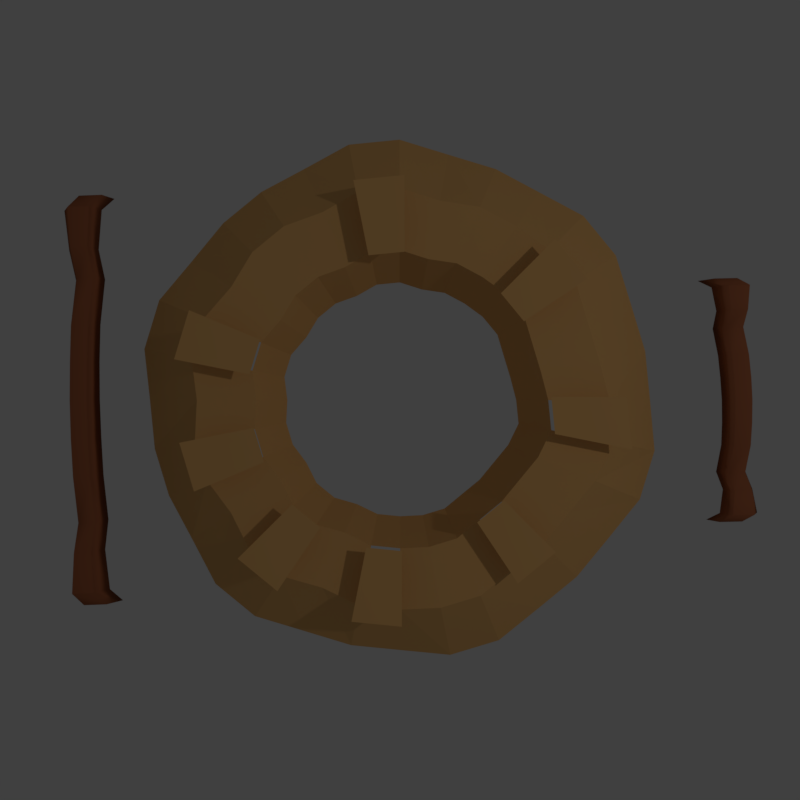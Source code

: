 # Source: Cookies.blend  (saved by Blender 2.78.0; exported with 4.5.12 LTS)
import bpy
from mathutils import Matrix  # noqa: F401  (used for matrix-valued properties, if any)

bpy.ops.wm.read_factory_settings(use_empty=True)
scene = bpy.context.scene
scene.name = 'Scene'

# ---- collections
col_collection_1 = bpy.data.collections.new('Collection 1'); scene.collection.children.link(col_collection_1)

# ---- materials (node trees are filled in below, after node groups)
mat_material_001 = bpy.data.materials.new('Material.001')
mat_material_001.alpha_threshold = 0.0
mat_material_001.use_transparent_shadow = False
mat_material_001.diffuse_color = (0.2968, 0.1665, 0.01464, 1.0)
mat_material_001.roughness = 0.5
mat_material_001.specular_intensity = 0.1111
mat_material_002 = bpy.data.materials.new('Material.002')
mat_material_002.alpha_threshold = 0.0
mat_material_002.use_transparent_shadow = False
mat_material_002.diffuse_color = (0.8, 0.4503, 0.1623, 1.0)
mat_material_002.roughness = 0.5
mat_material_003 = bpy.data.materials.new('Material.003')
mat_material_003.alpha_threshold = 0.0
mat_material_003.use_transparent_shadow = False
mat_material_003.diffuse_color = (0.3709, 0.1224, 0.05473, 1.0)
mat_material_003.roughness = 0.5

# ---- material node trees

# ---- world
world_world = bpy.data.worlds.new('World'); scene.world = world_world
world_world.color = (0.05088, 0.05088, 0.05088)
world_world.use_sun_shadow = False
world_world.sun_shadow_jitter_overblur = 0.0
world_world.cycles.sampling_method = 'MANUAL'

# ---- cameras
cam_camera = bpy.data.cameras.new('Camera')
cam_camera.clip_end = 100.0
cam_camera.lens = 35.0
cam_camera.sensor_width = 32.0
cam_camera.sensor_height = 18.0
cam_camera.ortho_scale = 7.314
cam_camera.dof.focus_distance = 0.0
cam_camera.dof.aperture_fstop = 128.0

# ---- lights
light_lamp = bpy.data.lights.new('Lamp', 'POINT')
light_lamp.transmission_factor = 0.0
light_lamp.cutoff_distance = 30.0
light_lamp.energy = 100.0
light_lamp.shadow_buffer_clip_start = 1.001
light_lamp.shadow_soft_size = 0.1
light_lamp.shadow_maximum_resolution = 0.006
light_lamp.use_absolute_resolution = True

# ---- meshes
me_cylinder_009 = bpy.data.meshes.new('Cylinder.009')
me_cylinder_009.from_pydata([(-1.27, 0.8744, 0.9067), (-1.232, -0.8708, 0.9067), (-1.404, -0.8744, 0.9067), (-1.442, 0.8708, 0.9067), (-1.284, 0.6912, 0.9067), (-1.254, -0.6882, 0.9067), (-1.39, -0.6912, 0.9067), (-1.42, 0.6882, 0.9067), (-1.263, 0.9623, 0.2269), (-1.222, -0.9582, 0.2269), (-1.411, -0.9623, 0.2269), (-1.452, 0.9582, 0.2269), (-1.397, -0.5634, 0.622), (-1.397, -0.3463, 0.9067), (-1.401, -0.1739, 0.9947), (-1.405, -0.001455, 1.03), (-1.409, 0.171, 0.9947), (-1.412, 0.3434, 0.9067), (-1.413, 0.5593, 0.622), (-1.261, -0.5593, 0.622), (-1.262, -0.3434, 0.9067), (-1.265, -0.171, 0.9947), (-1.269, 0.001455, 1.03), (-1.273, 0.1739, 0.9947), (-1.276, 0.3463, 0.9067), (-1.277, 0.5634, 0.622), (-1.295, 0.9623, 0.5917), (-1.299, 0.8744, 1.271), (-1.375, -0.8744, 1.271), (-1.278, -0.8708, 1.271), (-1.396, 0.8708, 1.271), (-1.367, -0.6912, 1.271), (-1.29, -0.6882, 1.271), (-1.307, 0.6912, 1.271), (-1.383, 0.6882, 1.271), (-1.272, -0.9582, 0.5917), (-1.378, -0.9623, 0.5917), (-1.402, 0.9582, 0.5917), (-1.379, 0.5593, 0.9868), (-1.303, 0.5634, 0.9868), (-1.371, -0.5634, 0.9868), (-1.371, -0.3463, 1.271), (-1.373, -0.1739, 1.359), (-1.375, -0.001455, 1.395), (-1.377, 0.171, 1.359), (-1.379, 0.3434, 1.271), (-1.294, -0.5593, 0.9868), (-1.295, -0.3434, 1.271), (-1.297, -0.171, 1.359), (-1.299, 0.001455, 1.395), (-1.301, 0.1739, 1.359), (-1.303, 0.3463, 1.271)], [], [(9, 10, 2, 1), (11, 8, 0, 3), (2, 6, 5, 1), (0, 4, 7, 3), (18, 7, 4, 25), (6, 12, 19, 5), (12, 13, 20, 19), (13, 14, 21, 20), (14, 15, 22, 21), (15, 16, 23, 22), (16, 17, 24, 23), (17, 18, 25, 24), (35, 29, 28, 36), (37, 30, 27, 26), (28, 29, 32, 31), (27, 30, 34, 33), (38, 39, 33, 34), (31, 32, 46, 40), (40, 46, 47, 41), (41, 47, 48, 42), (42, 48, 49, 43), (43, 49, 50, 44), (44, 50, 51, 45), (45, 51, 39, 38), (12, 6, 31, 40), (9, 1, 29, 35), (19, 20, 47, 46), (13, 12, 40, 41), (2, 10, 36, 28), (20, 21, 48, 47), (14, 13, 41, 42), (11, 3, 30, 37), (21, 22, 49, 48), (15, 14, 42, 43), (8, 11, 37, 26), (22, 23, 50, 49), (1, 5, 32, 29), (16, 15, 43, 44), (10, 9, 35, 36), (23, 24, 51, 50), (6, 2, 28, 31), (17, 16, 44, 45), (7, 18, 38, 34), (24, 25, 39, 51), (3, 7, 34, 30), (18, 17, 45, 38), (0, 8, 26, 27), (25, 4, 33, 39), (4, 0, 27, 33), (5, 19, 46, 32)])
me_cylinder_009.polygons.foreach_set('use_smooth', [True] * 50)
me_cylinder_009.polygons.foreach_set('material_index', [2, 2, 2, 2, 2, 2, 2, 2, 2, 2, 2, 2, 2, 2, 2, 2, 2, 2, 2, 2, 2, 2, 2, 2, 2, 2, 2, 2, 2, 2, 2, 2, 2, 2, 2, 2, 2, 2, 2, 2, 2, 2, 2, 2, 2, 2, 2, 2, 2, 2])
me_cylinder_009.materials.append(mat_material_001)
me_cylinder_009.materials.append(mat_material_002)
me_cylinder_009.materials.append(mat_material_003)
me_cylinder_009.use_remesh_preserve_volume = False
me_cylinder_009.use_remesh_preserve_attributes = False
me_cylinder_009.use_mirror_vertex_groups = False
me_cylinder_009.update()
me_cylinder_008 = bpy.data.meshes.new('Cylinder.008')
me_cylinder_008.from_pydata([(-1.27, 0.8744, 0.9067), (-1.232, -0.8708, 0.9067), (-1.404, -0.8744, 0.9067), (-1.442, 0.8708, 0.9067), (-1.284, 0.6912, 0.9067), (-1.254, -0.6882, 0.9067), (-1.39, -0.6912, 0.9067), (-1.42, 0.6882, 0.9067), (-1.263, 0.9623, 0.2269), (-1.222, -0.9582, 0.2269), (-1.411, -0.9623, 0.2269), (-1.452, 0.9582, 0.2269), (-1.397, -0.5634, 0.622), (-1.397, -0.3463, 0.9067), (-1.401, -0.1739, 0.9947), (-1.405, -0.001455, 1.03), (-1.409, 0.171, 0.9947), (-1.412, 0.3434, 0.9067), (-1.413, 0.5593, 0.622), (-1.261, -0.5593, 0.622), (-1.262, -0.3434, 0.9067), (-1.265, -0.171, 0.9947), (-1.269, 0.001455, 1.03), (-1.273, 0.1739, 0.9947), (-1.276, 0.3463, 0.9067), (-1.277, 0.5634, 0.622), (-1.295, 0.9623, 0.5917), (-1.299, 0.8744, 1.271), (-1.375, -0.8744, 1.271), (-1.278, -0.8708, 1.271), (-1.396, 0.8708, 1.271), (-1.367, -0.6912, 1.271), (-1.29, -0.6882, 1.271), (-1.307, 0.6912, 1.271), (-1.383, 0.6882, 1.271), (-1.272, -0.9582, 0.5917), (-1.378, -0.9623, 0.5917), (-1.402, 0.9582, 0.5917), (-1.379, 0.5593, 0.9868), (-1.303, 0.5634, 0.9868), (-1.371, -0.5634, 0.9868), (-1.371, -0.3463, 1.271), (-1.373, -0.1739, 1.359), (-1.375, -0.001455, 1.395), (-1.377, 0.171, 1.359), (-1.379, 0.3434, 1.271), (-1.294, -0.5593, 0.9868), (-1.295, -0.3434, 1.271), (-1.297, -0.171, 1.359), (-1.299, 0.001455, 1.395), (-1.301, 0.1739, 1.359), (-1.303, 0.3463, 1.271)], [], [(9, 10, 2, 1), (11, 8, 0, 3), (2, 6, 5, 1), (0, 4, 7, 3), (18, 7, 4, 25), (6, 12, 19, 5), (12, 13, 20, 19), (13, 14, 21, 20), (14, 15, 22, 21), (15, 16, 23, 22), (16, 17, 24, 23), (17, 18, 25, 24), (35, 29, 28, 36), (37, 30, 27, 26), (28, 29, 32, 31), (27, 30, 34, 33), (38, 39, 33, 34), (31, 32, 46, 40), (40, 46, 47, 41), (41, 47, 48, 42), (42, 48, 49, 43), (43, 49, 50, 44), (44, 50, 51, 45), (45, 51, 39, 38), (12, 6, 31, 40), (9, 1, 29, 35), (19, 20, 47, 46), (13, 12, 40, 41), (2, 10, 36, 28), (20, 21, 48, 47), (14, 13, 41, 42), (11, 3, 30, 37), (21, 22, 49, 48), (15, 14, 42, 43), (8, 11, 37, 26), (22, 23, 50, 49), (1, 5, 32, 29), (16, 15, 43, 44), (10, 9, 35, 36), (23, 24, 51, 50), (6, 2, 28, 31), (17, 16, 44, 45), (7, 18, 38, 34), (24, 25, 39, 51), (3, 7, 34, 30), (18, 17, 45, 38), (0, 8, 26, 27), (25, 4, 33, 39), (4, 0, 27, 33), (5, 19, 46, 32)])
me_cylinder_008.polygons.foreach_set('use_smooth', [True] * 50)
me_cylinder_008.polygons.foreach_set('material_index', [2, 2, 2, 2, 2, 2, 2, 2, 2, 2, 2, 2, 2, 2, 2, 2, 2, 2, 2, 2, 2, 2, 2, 2, 2, 2, 2, 2, 2, 2, 2, 2, 2, 2, 2, 2, 2, 2, 2, 2, 2, 2, 2, 2, 2, 2, 2, 2, 2, 2])
me_cylinder_008.materials.append(mat_material_001)
me_cylinder_008.materials.append(mat_material_002)
me_cylinder_008.materials.append(mat_material_003)
me_cylinder_008.use_remesh_preserve_volume = False
me_cylinder_008.use_remesh_preserve_attributes = False
me_cylinder_008.use_mirror_vertex_groups = False
me_cylinder_008.update()
me_cylinder_007 = bpy.data.meshes.new('Cylinder.007')
me_cylinder_007.from_pydata([(-1.27, 0.8744, 0.9067), (-1.232, -0.8708, 0.9067), (-1.404, -0.8744, 0.9067), (-1.442, 0.8708, 0.9067), (-1.284, 0.6912, 0.9067), (-1.254, -0.6882, 0.9067), (-1.39, -0.6912, 0.9067), (-1.42, 0.6882, 0.9067), (-1.263, 0.9623, 0.2269), (-1.222, -0.9582, 0.2269), (-1.411, -0.9623, 0.2269), (-1.452, 0.9582, 0.2269), (-1.397, -0.5634, 0.622), (-1.397, -0.3463, 0.9067), (-1.401, -0.1739, 0.9947), (-1.405, -0.001455, 1.03), (-1.409, 0.171, 0.9947), (-1.412, 0.3434, 0.9067), (-1.413, 0.5593, 0.622), (-1.261, -0.5593, 0.622), (-1.262, -0.3434, 0.9067), (-1.265, -0.171, 0.9947), (-1.269, 0.001455, 1.03), (-1.273, 0.1739, 0.9947), (-1.276, 0.3463, 0.9067), (-1.277, 0.5634, 0.622), (-1.295, 0.9623, 0.5917), (-1.299, 0.8744, 1.271), (-1.375, -0.8744, 1.271), (-1.278, -0.8708, 1.271), (-1.396, 0.8708, 1.271), (-1.367, -0.6912, 1.271), (-1.29, -0.6882, 1.271), (-1.307, 0.6912, 1.271), (-1.383, 0.6882, 1.271), (-1.272, -0.9582, 0.5917), (-1.378, -0.9623, 0.5917), (-1.402, 0.9582, 0.5917), (-1.379, 0.5593, 0.9868), (-1.303, 0.5634, 0.9868), (-1.371, -0.5634, 0.9868), (-1.371, -0.3463, 1.271), (-1.373, -0.1739, 1.359), (-1.375, -0.001455, 1.395), (-1.377, 0.171, 1.359), (-1.379, 0.3434, 1.271), (-1.294, -0.5593, 0.9868), (-1.295, -0.3434, 1.271), (-1.297, -0.171, 1.359), (-1.299, 0.001455, 1.395), (-1.301, 0.1739, 1.359), (-1.303, 0.3463, 1.271)], [], [(9, 10, 2, 1), (11, 8, 0, 3), (2, 6, 5, 1), (0, 4, 7, 3), (18, 7, 4, 25), (6, 12, 19, 5), (12, 13, 20, 19), (13, 14, 21, 20), (14, 15, 22, 21), (15, 16, 23, 22), (16, 17, 24, 23), (17, 18, 25, 24), (35, 29, 28, 36), (37, 30, 27, 26), (28, 29, 32, 31), (27, 30, 34, 33), (38, 39, 33, 34), (31, 32, 46, 40), (40, 46, 47, 41), (41, 47, 48, 42), (42, 48, 49, 43), (43, 49, 50, 44), (44, 50, 51, 45), (45, 51, 39, 38), (12, 6, 31, 40), (9, 1, 29, 35), (19, 20, 47, 46), (13, 12, 40, 41), (2, 10, 36, 28), (20, 21, 48, 47), (14, 13, 41, 42), (11, 3, 30, 37), (21, 22, 49, 48), (15, 14, 42, 43), (8, 11, 37, 26), (22, 23, 50, 49), (1, 5, 32, 29), (16, 15, 43, 44), (10, 9, 35, 36), (23, 24, 51, 50), (6, 2, 28, 31), (17, 16, 44, 45), (7, 18, 38, 34), (24, 25, 39, 51), (3, 7, 34, 30), (18, 17, 45, 38), (0, 8, 26, 27), (25, 4, 33, 39), (4, 0, 27, 33), (5, 19, 46, 32)])
me_cylinder_007.polygons.foreach_set('use_smooth', [True] * 50)
me_cylinder_007.polygons.foreach_set('material_index', [2, 2, 2, 2, 2, 2, 2, 2, 2, 2, 2, 2, 2, 2, 2, 2, 2, 2, 2, 2, 2, 2, 2, 2, 2, 2, 2, 2, 2, 2, 2, 2, 2, 2, 2, 2, 2, 2, 2, 2, 2, 2, 2, 2, 2, 2, 2, 2, 2, 2])
me_cylinder_007.materials.append(mat_material_001)
me_cylinder_007.materials.append(mat_material_002)
me_cylinder_007.materials.append(mat_material_003)
me_cylinder_007.use_remesh_preserve_volume = False
me_cylinder_007.use_remesh_preserve_attributes = False
me_cylinder_007.use_mirror_vertex_groups = False
me_cylinder_007.update()
me_cylinder_006 = bpy.data.meshes.new('Cylinder.006')
me_cylinder_006.from_pydata([(0.01582, 0.8073, 0.09802), (0.5561, 0.5776, 0.09802), (0.673, 0.4352, 0.09802), (0.8166, 0.01058, 0.08884), (0.8346, -0.1777, 0.09544), (0.5608, -0.5473, 0.09162), (0.4241, -0.6595, 0.09162), (0.006727, -0.8159, 0.08884), (-0.1747, -0.798, 0.08884), (-0.44, -0.6861, 0.09802), (-0.5824, -0.5692, 0.09802), (-0.7413, -0.3295, 0.08884), (-0.7945, -0.154, 0.08884), (-0.8106, 0.1462, 0.09802), (-0.7572, 0.3224, 0.09802), (-0.1675, 0.7893, 0.09802), (0.01646, 0.5323, 0.0966), (0.3624, 0.3831, 0.0966), (0.4451, 0.2823, 0.0966), (0.5443, 0.01096, 0.0901), (0.5569, -0.1222, 0.09477), (0.3741, -0.3607, 0.09207), (0.2775, -0.4401, 0.09207), (0.006405, -0.5434, 0.0901), (-0.1219, -0.5308, 0.0901), (-0.2867, -0.4577, 0.0966), (-0.3874, -0.375, 0.0966), (-0.4888, -0.2244, 0.09011), (-0.5264, -0.1002, 0.09011), (-0.5404, 0.09235, 0.0966), (-0.5025, 0.217, 0.0966), (-0.1132, 0.5195, 0.0966)], [], [(6, 5, 21, 22), (4, 3, 19, 20), (2, 1, 17, 18), (12, 11, 27, 28), (0, 15, 31, 16), (10, 9, 25, 26), (8, 7, 23, 24), (14, 13, 29, 30)])
me_cylinder_006.polygons.foreach_set('material_index', [1, 1, 1, 1, 1, 1, 1, 1])
me_cylinder_006.materials.append(mat_material_001)
me_cylinder_006.materials.append(mat_material_002)
me_cylinder_006.materials.append(mat_material_003)
me_cylinder_006.use_remesh_preserve_volume = False
me_cylinder_006.use_remesh_preserve_attributes = False
me_cylinder_006.use_mirror_vertex_groups = False
me_cylinder_006.update()
me_cylinder_005 = bpy.data.meshes.new('Cylinder.005')
me_cylinder_005.from_pydata([(-0.00202, 0.7858, 0.09737), (0.147, 0.7391, 0.09202), (0.2981, 0.717, 0.08969), (0.4325, 0.6451, 0.08969), (0.5532, 0.5559, 0.09737), (0.6509, 0.4369, 0.09737), (0.6962, 0.2884, 0.09202), (0.7391, 0.147, 0.09202), (0.7778, -0.0009657, 0.08969), (0.7928, -0.1583, 0.09521), (0.7234, -0.2999, 0.09737), (0.6266, -0.4187, 0.09202), (0.5329, -0.5329, 0.09202), (0.4187, -0.6266, 0.09202), (0.2985, -0.7248, 0.09737), (0.1512, -0.7695, 0.09737), (0.0007543, -0.778, 0.08969), (-0.1508, -0.7631, 0.08969), (-0.2884, -0.6962, 0.09202), (-0.4383, -0.6523, 0.09737), (-0.5573, -0.5546, 0.09737), (-0.6266, -0.4187, 0.09202), (-0.7172, -0.2983, 0.08969), (-0.7614, -0.1526, 0.08969), (-0.7536, 7.979e-07, 0.09202), (-0.7722, 0.1538, 0.09737), (-0.7275, 0.3011, 0.09737), (-0.6266, 0.4187, 0.09202), (-0.5487, 0.5485, 0.08969), (-0.431, 0.6451, 0.08969), (-0.2884, 0.6962, 0.09202), (-0.1552, 0.7708, 0.09737), (-0.001478, 0.556, 0.09618), (0.104, 0.5229, 0.0924), (0.2109, 0.5072, 0.09075), (0.3059, 0.4564, 0.09075), (0.3913, 0.3933, 0.09618), (0.4604, 0.3091, 0.09618), (0.4925, 0.2041, 0.0924), (0.5228, 0.104, 0.0924), (0.5502, -0.0006475, 0.09075), (0.5608, -0.1119, 0.09465), (0.5117, -0.2121, 0.09618), (0.4432, -0.2961, 0.0924), (0.3769, -0.3769, 0.0924), (0.2961, -0.4432, 0.0924), (0.2111, -0.5127, 0.09618), (0.1069, -0.5444, 0.09618), (0.0004846, -0.5504, 0.09075), (-0.1068, -0.5398, 0.09075), (-0.2041, -0.4925, 0.0924), (-0.3101, -0.4614, 0.09618), (-0.3943, -0.3923, 0.09618), (-0.4433, -0.2961, 0.0924), (-0.5074, -0.211, 0.09075), (-0.5387, -0.1079, 0.09075), (-0.5332, 3.617e-05, 0.0924), (-0.5463, 0.1088, 0.09618), (-0.5147, 0.213, 0.09618), (-0.4433, 0.2962, 0.0924), (-0.3882, 0.3881, 0.09075), (-0.3049, 0.4564, 0.09075), (-0.2041, 0.4926, 0.0924), (-0.1098, 0.5453, 0.09618)], [], [(4, 3, 35, 36), (22, 21, 53, 54), (31, 30, 62, 63), (18, 17, 49, 50), (27, 26, 58, 59), (14, 13, 45, 46), (1, 0, 32, 33), (10, 9, 41, 42), (19, 18, 50, 51), (28, 27, 59, 60), (6, 5, 37, 38), (15, 14, 46, 47), (24, 23, 55, 56), (2, 1, 33, 34), (11, 10, 42, 43), (29, 28, 60, 61), (7, 6, 38, 39), (16, 15, 47, 48), (25, 24, 56, 57), (3, 2, 34, 35), (12, 11, 43, 44), (21, 20, 52, 53), (30, 29, 61, 62), (8, 7, 39, 40)])
me_cylinder_005.polygons.foreach_set('material_index', [1, 1, 1, 1, 1, 1, 1, 1, 1, 1, 1, 1, 1, 1, 1, 1, 1, 1, 1, 1, 1, 1, 1, 1])
me_cylinder_005.materials.append(mat_material_001)
me_cylinder_005.materials.append(mat_material_002)
me_cylinder_005.materials.append(mat_material_003)
me_cylinder_005.use_remesh_preserve_volume = False
me_cylinder_005.use_remesh_preserve_attributes = False
me_cylinder_005.use_mirror_vertex_groups = False
me_cylinder_005.update()
me_cylinder_004 = bpy.data.meshes.new('Cylinder.004')
me_cylinder_004.from_pydata([(-0.00202, 1.043, -0.1681), (-0.00202, 0.7858, 0.09737), (0.1951, 0.9808, -0.1627), (0.147, 0.7391, 0.09202), (0.3827, 0.9239, -0.1627), (0.2981, 0.717, 0.08969), (0.5556, 0.8315, -0.1627), (0.4325, 0.6451, 0.08969), (0.7348, 0.7374, -0.1681), (0.5532, 0.5559, 0.09737), (0.8644, 0.5795, -0.1681), (0.6509, 0.4369, 0.09737), (0.9239, 0.3827, -0.1627), (0.6962, 0.2884, 0.09202), (0.9808, 0.1951, -0.1627), (0.7391, 0.147, 0.09202), (1.0, 7.55e-08, -0.1627), (0.7778, -0.0009657, 0.08969), (1.02, -0.2027, -0.1681), (0.7928, -0.1583, 0.09521), (0.9606, -0.3981, -0.1681), (0.7234, -0.2999, 0.09737), (0.8315, -0.5556, -0.1627), (0.6266, -0.4187, 0.09202), (0.7071, -0.7071, -0.1627), (0.5329, -0.5329, 0.09202), (0.5556, -0.8315, -0.1627), (0.4187, -0.6266, 0.09202), (0.3967, -0.962, -0.1681), (0.2985, -0.7248, 0.09737), (0.2013, -1.021, -0.1681), (0.1512, -0.7695, 0.09737), (-3.258e-07, -1.0, -0.1627), (0.0007543, -0.778, 0.08969), (-0.1951, -0.9808, -0.1627), (-0.1508, -0.7631, 0.08969), (-0.3827, -0.9239, -0.1627), (-0.2884, -0.6962, 0.09202), (-0.5809, -0.8658, -0.1681), (-0.4383, -0.6523, 0.09737), (-0.7388, -0.7362, -0.1681), (-0.5573, -0.5546, 0.09737), (-0.8315, -0.5556, -0.1627), (-0.6266, -0.4187, 0.09202), (-0.9239, -0.3827, -0.1627), (-0.7172, -0.2983, 0.08969), (-0.9808, -0.1951, -0.1627), (-0.7614, -0.1526, 0.08969), (-1.0, 9.656e-07, -0.1627), (-0.7536, 7.979e-07, 0.09202), (-1.024, 0.2039, -0.1681), (-0.7722, 0.1538, 0.09737), (-0.9647, 0.3994, -0.1681), (-0.7275, 0.3011, 0.09737), (-0.8315, 0.5556, -0.1627), (-0.6266, 0.4187, 0.09202), (-0.7071, 0.7071, -0.1627), (-0.5487, 0.5485, 0.08969), (-0.5556, 0.8315, -0.1627), (-0.431, 0.6451, 0.08969), (-0.3827, 0.9239, -0.1627), (-0.2884, 0.6962, 0.09202), (-0.2053, 1.023, -0.1681), (-0.1552, 0.7708, 0.09737), (-0.001478, 0.556, 0.09618), (0.104, 0.5229, 0.0924), (0.2109, 0.5072, 0.09075), (0.3059, 0.4564, 0.09075), (0.3913, 0.3933, 0.09618), (0.4604, 0.3091, 0.09618), (0.4925, 0.2041, 0.0924), (0.5228, 0.104, 0.0924), (0.5502, -0.0006475, 0.09075), (0.5608, -0.1119, 0.09465), (0.5117, -0.2121, 0.09618), (0.4432, -0.2961, 0.0924), (0.3769, -0.3769, 0.0924), (0.2961, -0.4432, 0.0924), (0.2111, -0.5127, 0.09618), (0.1069, -0.5444, 0.09618), (0.0004846, -0.5504, 0.09075), (-0.1068, -0.5398, 0.09075), (-0.2041, -0.4925, 0.0924), (-0.3101, -0.4614, 0.09618), (-0.3943, -0.3923, 0.09618), (-0.4433, -0.2961, 0.0924), (-0.5074, -0.211, 0.09075), (-0.5387, -0.1079, 0.09075), (-0.5332, 3.617e-05, 0.0924), (-0.5463, 0.1088, 0.09618), (-0.5147, 0.213, 0.09618), (-0.4433, 0.2962, 0.0924), (-0.3882, 0.3881, 0.09075), (-0.3049, 0.4564, 0.09075), (-0.2041, 0.4926, 0.0924), (-0.1098, 0.5453, 0.09618), (-0.00128, 0.4719, -0.1753), (0.08822, 0.4439, -0.1785), (0.179, 0.4306, -0.1799), (0.2596, 0.3875, -0.1799), (0.3321, 0.3338, -0.1753), (0.3908, 0.2624, -0.1753), (0.418, 0.1732, -0.1785), (0.4438, 0.08833, -0.1785), (0.467, -0.0005313, -0.1799), (0.476, -0.09501, -0.1766), (0.4344, -0.18, -0.1753), (0.3762, -0.2514, -0.1785), (0.3199, -0.3199, -0.1785), (0.2513, -0.3762, -0.1785), (0.1792, -0.4352, -0.1753), (0.09071, -0.4621, -0.1753), (0.000386, -0.4672, -0.1799), (-0.09065, -0.4582, -0.1799), (-0.1732, -0.418, -0.1785), (-0.2632, -0.3916, -0.1753), (-0.3347, -0.333, -0.1753), (-0.3763, -0.2514, -0.1785), (-0.4307, -0.1791, -0.1799), (-0.4573, -0.09157, -0.1799), (-0.4526, 4.91e-05, -0.1785), (-0.4637, 0.09241, -0.1753), (-0.4369, 0.1809, -0.1753), (-0.3763, 0.2515, -0.1785), (-0.3296, 0.3294, -0.1799), (-0.2589, 0.3875, -0.1799), (-0.1732, 0.4181, -0.1785), (-0.09327, 0.4629, -0.1753)], [], [(0, 1, 3, 2), (2, 3, 5, 4), (4, 5, 7, 6), (6, 7, 9, 8), (8, 9, 11, 10), (10, 11, 13, 12), (12, 13, 15, 14), (14, 15, 17, 16), (16, 17, 19, 18), (18, 19, 21, 20), (20, 21, 23, 22), (22, 23, 25, 24), (24, 25, 27, 26), (26, 27, 29, 28), (28, 29, 31, 30), (30, 31, 33, 32), (32, 33, 35, 34), (34, 35, 37, 36), (36, 37, 39, 38), (38, 39, 41, 40), (40, 41, 43, 42), (42, 43, 45, 44), (44, 45, 47, 46), (46, 47, 49, 48), (48, 49, 51, 50), (50, 51, 53, 52), (52, 53, 55, 54), (54, 55, 57, 56), (56, 57, 59, 58), (58, 59, 61, 60), (60, 61, 63, 62), (62, 63, 1, 0), (73, 72, 104, 105), (87, 86, 118, 119), (74, 73, 105, 106), (88, 87, 119, 120), (75, 74, 106, 107), (89, 88, 120, 121), (76, 75, 107, 108), (90, 89, 121, 122), (77, 76, 108, 109), (91, 90, 122, 123), (78, 77, 109, 110), (65, 64, 96, 97), (92, 91, 123, 124), (79, 78, 110, 111), (66, 65, 97, 98), (93, 92, 124, 125), (80, 79, 111, 112), (67, 66, 98, 99), (94, 93, 125, 126), (81, 80, 112, 113), (68, 67, 99, 100), (95, 94, 126, 127), (82, 81, 113, 114), (69, 68, 100, 101), (64, 95, 127, 96), (83, 82, 114, 115), (70, 69, 101, 102), (84, 83, 115, 116), (71, 70, 102, 103), (85, 84, 116, 117), (72, 71, 103, 104), (86, 85, 117, 118)])
me_cylinder_004.polygons.foreach_set('material_index', [1, 1, 1, 1, 1, 1, 1, 1, 1, 1, 1, 1, 1, 1, 1, 1, 1, 1, 1, 1, 1, 1, 1, 1, 1, 1, 1, 1, 1, 1, 1, 1, 1, 1, 1, 1, 1, 1, 1, 1, 1, 1, 1, 1, 1, 1, 1, 1, 1, 1, 1, 1, 1, 1, 1, 1, 1, 1, 1, 1, 1, 1, 1, 1])
me_cylinder_004.materials.append(mat_material_001)
me_cylinder_004.materials.append(mat_material_002)
me_cylinder_004.materials.append(mat_material_003)
me_cylinder_004.use_remesh_preserve_volume = False
me_cylinder_004.use_remesh_preserve_attributes = False
me_cylinder_004.use_mirror_vertex_groups = False
me_cylinder_004.update()
me_cylinder_003 = bpy.data.meshes.new('Cylinder.003')
me_cylinder_003.from_pydata([(-0.6524, 0.1941, 0.06042), (-0.6693, 0.2876, 0.2104), (-0.6519, 0.5636, -0.02376), (-0.643, 0.5325, 0.09989), (-0.3116, 0.2305, 0.222), (-0.4065, 0.3009, 0.2707), (-0.3111, 0.5999, 0.1378), (-0.4061, 0.5578, 0.2122), (-0.4814, 0.6348, 0.04492), (-0.5504, 0.5939, 0.1997), (-0.4821, 0.1592, 0.1533), (-0.525, 0.2514, 0.223), (-0.7096, 0.3727, -0.008901), (-0.6831, 0.3998, 0.1102), (-0.2539, 0.4213, 0.2071), (-0.3664, 0.4336, 0.2604), (-0.5507, 0.4286, 0.2373), (-0.4818, 0.397, 0.09912), (0.3516, -0.2776, 0.1465), (0.455, -0.1834, 0.3017), (0.3475, 0.1628, 0.07705), (0.434, 0.1132, 0.2308), (0.7882, -0.2878, 0.05687), (0.7445, -0.2013, 0.1718), (0.7842, 0.1526, -0.01261), (0.7417, 0.1049, 0.1235), (0.5653, 0.221, 0.02223), (0.6027, 0.1605, 0.2177), (0.5705, -0.346, 0.1117), (0.5931, -0.2417, 0.2099), (0.2759, -0.05572, 0.1269), (0.3909, -0.03641, 0.281), (0.8598, -0.0693, 0.007017), (0.7942, -0.04937, 0.1372), (0.6078, -0.03581, 0.2533), (0.5679, -0.06251, 0.06696), (-0.5068, -0.7706, -0.09526), (-0.5348, -0.781, 0.04023), (-0.6355, -0.5201, -0.003899), (-0.6072, -0.5846, 0.06682), (-0.2635, -0.7017, 0.05882), (-0.3485, -0.7109, 0.1104), (-0.3923, -0.4512, 0.1502), (-0.438, -0.5368, 0.1739), (-0.5324, -0.4497, 0.08627), (-0.5525, -0.5579, 0.1664), (-0.3667, -0.7721, -0.03135), (-0.4202, -0.7599, 0.04774), (-0.6122, -0.6569, -0.07555), (-0.5909, -0.6797, 0.01701), (-0.2869, -0.5649, 0.1305), (-0.3648, -0.6158, 0.1602), (-0.4949, -0.67, 0.1255), (-0.4495, -0.6109, 0.02746), (0.07168, 0.5549, 0.1676), (0.1169, 0.6323, 0.2367), (0.05796, 0.7719, 0.06206), (0.1033, 0.7666, 0.1296), (0.3116, 0.5558, 0.1383), (0.2797, 0.6163, 0.1826), (0.2979, 0.7728, 0.03277), (0.2701, 0.7672, 0.1092), (0.176, 0.8035, 0.03225), (0.1894, 0.8052, 0.1426), (0.1936, 0.5241, 0.1681), (0.1976, 0.5943, 0.2033), (0.02438, 0.6632, 0.1198), (0.07999, 0.691, 0.1697), (0.3452, 0.6644, 0.0806), (0.303, 0.6919, 0.1425), (0.1956, 0.7081, 0.1898), (0.1848, 0.6638, 0.1002)], [], [(12, 13, 3, 2), (8, 9, 7, 6), (14, 15, 5, 4), (10, 11, 1, 0), (17, 14, 4, 10), (16, 13, 1, 11), (15, 16, 11, 5), (12, 17, 10, 0), (4, 5, 11, 10), (2, 3, 9, 8), (2, 8, 17, 12), (7, 9, 16, 15), (9, 3, 13, 16), (8, 6, 14, 17), (6, 7, 15, 14), (0, 1, 13, 12), (30, 31, 21, 20), (26, 27, 25, 24), (32, 33, 23, 22), (28, 29, 19, 18), (35, 32, 22, 28), (34, 31, 19, 29), (33, 34, 29, 23), (30, 35, 28, 18), (22, 23, 29, 28), (20, 21, 27, 26), (20, 26, 35, 30), (25, 27, 34, 33), (27, 21, 31, 34), (26, 24, 32, 35), (24, 25, 33, 32), (18, 19, 31, 30), (48, 49, 39, 38), (44, 45, 43, 42), (50, 51, 41, 40), (46, 47, 37, 36), (53, 50, 40, 46), (52, 49, 37, 47), (51, 52, 47, 41), (48, 53, 46, 36), (40, 41, 47, 46), (38, 39, 45, 44), (38, 44, 53, 48), (43, 45, 52, 51), (45, 39, 49, 52), (44, 42, 50, 53), (42, 43, 51, 50), (36, 37, 49, 48), (66, 67, 57, 56), (62, 63, 61, 60), (68, 69, 59, 58), (64, 65, 55, 54), (71, 68, 58, 64), (70, 67, 55, 65), (69, 70, 65, 59), (66, 71, 64, 54), (58, 59, 65, 64), (56, 57, 63, 62), (56, 62, 71, 66), (61, 63, 70, 69), (63, 57, 67, 70), (62, 60, 68, 71), (60, 61, 69, 68), (54, 55, 67, 66)])
me_cylinder_003.polygons.foreach_set('use_smooth', [True] * 64)
me_cylinder_003.materials.append(mat_material_001)
me_cylinder_003.materials.append(mat_material_002)
me_cylinder_003.materials.append(mat_material_003)
me_cylinder_003.use_remesh_preserve_volume = False
me_cylinder_003.use_remesh_preserve_attributes = False
me_cylinder_003.use_mirror_vertex_groups = False
me_cylinder_003.update()
me_cylinder_002 = bpy.data.meshes.new('Cylinder.002')
me_cylinder_002.from_pydata([(-0.00202, 0.7858, 0.09737), (0.147, 0.7391, 0.09202), (0.2981, 0.717, 0.08969), (0.4325, 0.6451, 0.08969), (0.5532, 0.5559, 0.09737), (0.6509, 0.4369, 0.09737), (0.6962, 0.2884, 0.09202), (0.7391, 0.147, 0.09202), (0.7778, -0.0009657, 0.08969), (0.7928, -0.1583, 0.09521), (0.7234, -0.2999, 0.09737), (0.6266, -0.4187, 0.09202), (0.5329, -0.5329, 0.09202), (0.4187, -0.6266, 0.09202), (0.2985, -0.7248, 0.09737), (0.1512, -0.7695, 0.09737), (0.0007543, -0.778, 0.08969), (-0.1508, -0.7631, 0.08969), (-0.2884, -0.6962, 0.09202), (-0.4383, -0.6523, 0.09737), (-0.5573, -0.5546, 0.09737), (-0.6266, -0.4187, 0.09202), (-0.7172, -0.2983, 0.08969), (-0.7614, -0.1526, 0.08969), (-0.7536, 7.979e-07, 0.09202), (-0.7722, 0.1538, 0.09737), (-0.7275, 0.3011, 0.09737), (-0.6266, 0.4187, 0.09202), (-0.5487, 0.5485, 0.08969), (-0.431, 0.6451, 0.08969), (-0.2884, 0.6962, 0.09202), (-0.1552, 0.7708, 0.09737), (0.07891, 0.3967, 0.2409), (6.532e-08, 0.4045, 0.2409), (0.1604, 0.3844, 0.2432), (0.2325, 0.3458, 0.2432), (0.286, 0.286, 0.2409), (0.3363, 0.2247, 0.2409), (0.3737, 0.1548, 0.2409), (0.3967, 0.07891, 0.2409), (0.4178, -0.0009656, 0.2432), (0.4098, -0.08233, 0.2432), (0.3737, -0.1548, 0.2409), (0.3363, -0.2247, 0.2409), (0.286, -0.286, 0.2409), (0.2247, -0.3363, 0.2409), (0.1548, -0.3737, 0.2409), (0.07891, -0.3967, 0.2409), (0.0007545, -0.418, 0.2432), (-0.08061, -0.41, 0.2432), (-0.1548, -0.3737, 0.2409), (-0.2247, -0.3363, 0.2409), (-0.286, -0.286, 0.2409), (-0.3363, -0.2247, 0.2409), (-0.3846, -0.1606, 0.2432), (-0.4083, -0.08233, 0.2432), (-0.4045, 5.654e-07, 0.2409), (-0.3967, 0.07891, 0.2409), (-0.3737, 0.1548, 0.2409), (-0.3363, 0.2247, 0.2409), (-0.2942, 0.2939, 0.2432), (-0.231, 0.3458, 0.2432), (-0.1548, 0.3737, 0.2409), (-0.07891, 0.3967, 0.2409)], [], [(3, 2, 34, 35), (32, 33, 63, 62, 61, 60, 59, 58, 57, 56, 55, 54, 53, 52, 51, 50, 49, 48, 47, 46, 45, 44, 43, 42, 41, 40, 39, 38, 37, 36, 35, 34), (12, 11, 43, 44), (21, 20, 52, 53), (30, 29, 61, 62), (8, 7, 39, 40), (17, 16, 48, 49), (26, 25, 57, 58), (4, 3, 35, 36), (13, 12, 44, 45), (22, 21, 53, 54), (31, 30, 62, 63), (9, 8, 40, 41), (18, 17, 49, 50), (27, 26, 58, 59), (5, 4, 36, 37), (14, 13, 45, 46), (23, 22, 54, 55), (1, 0, 33, 32), (0, 31, 63, 33), (10, 9, 41, 42), (19, 18, 50, 51), (28, 27, 59, 60), (6, 5, 37, 38), (15, 14, 46, 47), (24, 23, 55, 56), (2, 1, 32, 34), (11, 10, 42, 43), (20, 19, 51, 52), (29, 28, 60, 61), (7, 6, 38, 39), (16, 15, 47, 48), (25, 24, 56, 57)])
me_cylinder_002.polygons.foreach_set('material_index', [1, 1, 1, 1, 1, 1, 1, 1, 1, 1, 1, 1, 1, 1, 1, 1, 1, 1, 1, 1, 1, 1, 1, 1, 1, 1, 1, 1, 1, 1, 1, 1, 1])
me_cylinder_002.materials.append(mat_material_001)
me_cylinder_002.materials.append(mat_material_002)
me_cylinder_002.materials.append(mat_material_003)
me_cylinder_002.use_remesh_preserve_volume = False
me_cylinder_002.use_remesh_preserve_attributes = False
me_cylinder_002.use_mirror_vertex_groups = False
me_cylinder_002.update()
me_cylinder_001 = bpy.data.meshes.new('Cylinder.001')
me_cylinder_001.from_pydata([(-0.00202, 1.043, -0.1681), (-0.00202, 0.7858, 0.09737), (0.1951, 0.9808, -0.1627), (0.147, 0.7391, 0.09202), (0.3827, 0.9239, -0.1627), (0.2981, 0.717, 0.08969), (0.5556, 0.8315, -0.1627), (0.4325, 0.6451, 0.08969), (0.7348, 0.7374, -0.1681), (0.5532, 0.5559, 0.09737), (0.8644, 0.5795, -0.1681), (0.6509, 0.4369, 0.09737), (0.9239, 0.3827, -0.1627), (0.6962, 0.2884, 0.09202), (0.9808, 0.1951, -0.1627), (0.7391, 0.147, 0.09202), (1.0, 7.55e-08, -0.1627), (0.7778, -0.0009657, 0.08969), (1.02, -0.2027, -0.1681), (0.7928, -0.1583, 0.09521), (0.9606, -0.3981, -0.1681), (0.7234, -0.2999, 0.09737), (0.8315, -0.5556, -0.1627), (0.6266, -0.4187, 0.09202), (0.7071, -0.7071, -0.1627), (0.5329, -0.5329, 0.09202), (0.5556, -0.8315, -0.1627), (0.4187, -0.6266, 0.09202), (0.3967, -0.962, -0.1681), (0.2985, -0.7248, 0.09737), (0.2013, -1.021, -0.1681), (0.1512, -0.7695, 0.09737), (-3.258e-07, -1.0, -0.1627), (0.0007543, -0.778, 0.08969), (-0.1951, -0.9808, -0.1627), (-0.1508, -0.7631, 0.08969), (-0.3827, -0.9239, -0.1627), (-0.2884, -0.6962, 0.09202), (-0.5809, -0.8658, -0.1681), (-0.4383, -0.6523, 0.09737), (-0.7388, -0.7362, -0.1681), (-0.5573, -0.5546, 0.09737), (-0.8315, -0.5556, -0.1627), (-0.6266, -0.4187, 0.09202), (-0.9239, -0.3827, -0.1627), (-0.7172, -0.2983, 0.08969), (-0.9808, -0.1951, -0.1627), (-0.7614, -0.1526, 0.08969), (-1.0, 9.656e-07, -0.1627), (-0.7536, 7.979e-07, 0.09202), (-1.024, 0.2039, -0.1681), (-0.7722, 0.1538, 0.09737), (-0.9647, 0.3994, -0.1681), (-0.7275, 0.3011, 0.09737), (-0.8315, 0.5556, -0.1627), (-0.6266, 0.4187, 0.09202), (-0.7071, 0.7071, -0.1627), (-0.5487, 0.5485, 0.08969), (-0.5556, 0.8315, -0.1627), (-0.431, 0.6451, 0.08969), (-0.3827, 0.9239, -0.1627), (-0.2884, 0.6962, 0.09202), (-0.2053, 1.023, -0.1681), (-0.1552, 0.7708, 0.09737)], [], [(0, 1, 3, 2), (2, 3, 5, 4), (4, 5, 7, 6), (6, 7, 9, 8), (8, 9, 11, 10), (10, 11, 13, 12), (12, 13, 15, 14), (14, 15, 17, 16), (16, 17, 19, 18), (18, 19, 21, 20), (20, 21, 23, 22), (22, 23, 25, 24), (24, 25, 27, 26), (26, 27, 29, 28), (28, 29, 31, 30), (30, 31, 33, 32), (32, 33, 35, 34), (34, 35, 37, 36), (36, 37, 39, 38), (38, 39, 41, 40), (40, 41, 43, 42), (42, 43, 45, 44), (44, 45, 47, 46), (46, 47, 49, 48), (48, 49, 51, 50), (50, 51, 53, 52), (52, 53, 55, 54), (54, 55, 57, 56), (56, 57, 59, 58), (58, 59, 61, 60), (60, 61, 63, 62), (62, 63, 1, 0), (0, 2, 4, 6, 8, 10, 12, 14, 16, 18, 20, 22, 24, 26, 28, 30, 32, 34, 36, 38, 40, 42, 44, 46, 48, 50, 52, 54, 56, 58, 60, 62)])
me_cylinder_001.polygons.foreach_set('material_index', [1, 1, 1, 1, 1, 1, 1, 1, 1, 1, 1, 1, 1, 1, 1, 1, 1, 1, 1, 1, 1, 1, 1, 1, 1, 1, 1, 1, 1, 1, 1, 1, 1])
me_cylinder_001.materials.append(mat_material_001)
me_cylinder_001.materials.append(mat_material_002)
me_cylinder_001.materials.append(mat_material_003)
me_cylinder_001.use_remesh_preserve_volume = False
me_cylinder_001.use_remesh_preserve_attributes = False
me_cylinder_001.use_mirror_vertex_groups = False
me_cylinder_001.update()
me_cylinder = bpy.data.meshes.new('Cylinder')
me_cylinder.from_pydata([(0.0, 1.0, -1.0), (1.46e-08, 0.877, 1.0), (0.1951, 0.9808, -1.0), (0.1711, 0.8602, 1.0), (0.3827, 0.9239, -1.0), (0.3356, 0.8103, 1.0), (0.5556, 0.8315, -1.0), (0.4872, 0.7292, 1.0), (0.7071, 0.7071, -1.0), (0.6201, 0.6201, 1.0), (0.8315, 0.5556, -1.0), (0.7292, 0.4872, 1.0), (0.9239, 0.3827, -1.0), (0.8103, 0.3356, 1.0), (0.9808, 0.1951, -1.0), (0.8602, 0.1711, 1.0), (1.0, 7.55e-08, -1.0), (0.877, 1.013e-07, 1.0), (0.9808, -0.1951, -1.0), (0.8602, -0.1711, 1.0), (0.9239, -0.3827, -1.0), (0.8103, -0.3356, 1.0), (0.8315, -0.5556, -1.0), (0.7292, -0.4872, 1.0), (0.7071, -0.7071, -1.0), (0.6201, -0.6201, 1.0), (0.5556, -0.8315, -1.0), (0.4872, -0.7292, 1.0), (0.3827, -0.9239, -1.0), (0.3356, -0.8103, 1.0), (0.1951, -0.9808, -1.0), (0.1711, -0.8602, 1.0), (-3.258e-07, -1.0, -1.0), (-2.712e-07, -0.877, 1.0), (-0.1951, -0.9808, -1.0), (-0.1711, -0.8602, 1.0), (-0.3827, -0.9239, -1.0), (-0.3356, -0.8103, 1.0), (-0.5556, -0.8315, -1.0), (-0.4872, -0.7292, 1.0), (-0.7071, -0.7071, -1.0), (-0.6201, -0.6201, 1.0), (-0.8315, -0.5556, -1.0), (-0.7292, -0.4872, 1.0), (-0.9239, -0.3827, -1.0), (-0.8103, -0.3356, 1.0), (-0.9808, -0.1951, -1.0), (-0.8602, -0.1711, 1.0), (-1.0, 9.656e-07, -1.0), (-0.877, 8.819e-07, 1.0), (-0.9808, 0.1951, -1.0), (-0.8602, 0.1711, 1.0), (-0.9239, 0.3827, -1.0), (-0.8103, 0.3356, 1.0), (-0.8315, 0.5556, -1.0), (-0.7292, 0.4872, 1.0), (-0.7071, 0.7071, -1.0), (-0.6201, 0.6201, 1.0), (-0.5556, 0.8315, -1.0), (-0.4872, 0.7292, 1.0), (-0.3827, 0.9239, -1.0), (-0.3356, 0.8103, 1.0), (-0.1951, 0.9808, -1.0), (-0.1711, 0.8602, 1.0), (0.1352, 0.6799, 1.0), (3.35e-08, 0.6932, 1.0), (0.2653, 0.6404, 1.0), (0.3851, 0.5764, 1.0), (0.4902, 0.4902, 1.0), (0.5764, 0.3851, 1.0), (0.6404, 0.2653, 1.0), (0.6799, 0.1352, 1.0), (0.6932, 1.499e-07, 1.0), (0.6799, -0.1352, 1.0), (0.6404, -0.2653, 1.0), (0.5764, -0.3851, 1.0), (0.4902, -0.4902, 1.0), (0.3851, -0.5764, 1.0), (0.2653, -0.6404, 1.0), (0.1352, -0.6799, 1.0), (-1.924e-07, -0.6932, 1.0), (-0.1352, -0.6799, 1.0), (-0.2653, -0.6404, 1.0), (-0.3851, -0.5764, 1.0), (-0.4902, -0.4902, 1.0), (-0.5764, -0.3851, 1.0), (-0.6404, -0.2653, 1.0), (-0.6799, -0.1352, 1.0), (-0.6932, 7.669e-07, 1.0), (-0.6799, 0.1352, 1.0), (-0.6404, 0.2653, 1.0), (-0.5764, 0.3851, 1.0), (-0.4902, 0.4902, 1.0), (-0.3851, 0.5764, 1.0), (-0.2653, 0.6404, 1.0), (-0.1352, 0.6799, 1.0), (0.1246, 0.6265, 0.643), (3.986e-08, 0.6388, 0.643), (0.2445, 0.5902, 0.643), (0.3549, 0.5312, 0.643), (0.4517, 0.4517, 0.643), (0.5312, 0.3549, 0.643), (0.5902, 0.2445, 0.643), (0.6265, 0.1246, 0.643), (0.6388, 1.631e-07, 0.643), (0.6265, -0.1246, 0.643), (0.5902, -0.2445, 0.643), (0.5312, -0.3549, 0.643), (0.4517, -0.4517, 0.643), (0.3549, -0.5312, 0.643), (0.2445, -0.5902, 0.643), (0.1246, -0.6265, 0.643), (-1.683e-07, -0.6388, 0.643), (-0.1246, -0.6265, 0.643), (-0.2445, -0.5902, 0.643), (-0.3549, -0.5312, 0.643), (-0.4517, -0.4517, 0.643), (-0.5312, -0.3549, 0.643), (-0.5902, -0.2445, 0.643), (-0.6265, -0.1246, 0.643), (-0.6388, 7.318e-07, 0.643), (-0.6265, 0.1246, 0.643), (-0.5902, 0.2445, 0.643), (-0.5312, 0.3549, 0.643), (-0.4517, 0.4517, 0.643), (-0.3549, 0.5312, 0.643), (-0.2445, 0.5902, 0.643), (-0.1246, 0.6265, 0.643), (0.1133, 0.5697, 0.8061), (4.619e-08, 0.5809, 0.8061), (0.2223, 0.5367, 0.8061), (0.3227, 0.483, 0.8061), (0.4108, 0.4108, 0.8061), (0.483, 0.3227, 0.8061), (0.5367, 0.2223, 0.8061), (0.5697, 0.1133, 0.8061), (0.5809, 1.786e-07, 0.8061), (0.5697, -0.1133, 0.8061), (0.5367, -0.2223, 0.8061), (0.483, -0.3227, 0.8061), (0.4108, -0.4108, 0.8061), (0.3227, -0.483, 0.8061), (0.2223, -0.5367, 0.8061), (0.1133, -0.5697, 0.8061), (-1.431e-07, -0.5809, 0.8061), (-0.1133, -0.5697, 0.8061), (-0.2223, -0.5367, 0.8061), (-0.3227, -0.483, 0.8061), (-0.4108, -0.4108, 0.8061), (-0.483, -0.3227, 0.8061), (-0.5367, -0.2223, 0.8061), (-0.5697, -0.1133, 0.8061), (-0.5809, 6.956e-07, 0.8061), (-0.5697, 0.1133, 0.8061), (-0.5367, 0.2223, 0.8061), (-0.483, 0.3227, 0.8061), (-0.4108, 0.4108, 0.8061), (-0.3227, 0.483, 0.8061), (-0.2223, 0.5367, 0.8061), (-0.1133, 0.5697, 0.8061), (6.021e-09, 0.9651, 0.3202), (0.1883, 0.9466, 0.3202), (0.3693, 0.8916, 0.3202), (0.5362, 0.8025, 0.3202), (0.6824, 0.6824, 0.3202), (0.8025, 0.5362, 0.3202), (0.8916, 0.3693, 0.3202), (0.9466, 0.1883, 0.3202), (0.9651, 8.14e-08, 0.3202), (0.9466, -0.1883, 0.3202), (0.8916, -0.3693, 0.3202), (0.8025, -0.5362, 0.3202), (0.6824, -0.6824, 0.3202), (0.5362, -0.8025, 0.3202), (0.3693, -0.8916, 0.3202), (0.1883, -0.9466, 0.3202), (-3.084e-07, -0.9651, 0.3202), (-0.1883, -0.9466, 0.3202), (-0.3693, -0.8916, 0.3202), (-0.5362, -0.8025, 0.3202), (-0.6824, -0.6824, 0.3202), (-0.8025, -0.5362, 0.3202), (-0.8916, -0.3693, 0.3202), (-0.9466, -0.1883, 0.3202), (-0.9651, 9.404e-07, 0.3202), (-0.9466, 0.1883, 0.3202), (-0.8916, 0.3693, 0.3202), (-0.8025, 0.5362, 0.3202), (-0.6824, 0.6824, 0.3202), (-0.5362, 0.8025, 0.3202), (-0.3693, 0.8916, 0.3202), (-0.1883, 0.9466, 0.3202), (0.1005, 0.5053, 0.9132), (4.81e-08, 0.5152, 0.9132), (0.1971, 0.4759, 0.9132), (0.2862, 0.4283, 0.9132), (0.3643, 0.3643, 0.9132), (0.4283, 0.2862, 0.9132), (0.4759, 0.1971, 0.9132), (0.5053, 0.1005, 0.9132), (0.5152, 1.959e-07, 0.9132), (0.5053, -0.1005, 0.9132), (0.4759, -0.1971, 0.9132), (0.4283, -0.2862, 0.9132), (0.3643, -0.3643, 0.9132), (0.2862, -0.4283, 0.9132), (0.1971, -0.4759, 0.9132), (0.1005, -0.5053, 0.9132), (-1.198e-07, -0.5152, 0.9132), (-0.1005, -0.5053, 0.9132), (-0.1971, -0.4759, 0.9132), (-0.2862, -0.4283, 0.9132), (-0.3643, -0.3643, 0.9132), (-0.4283, -0.2862, 0.9132), (-0.4759, -0.1971, 0.9132), (-0.5053, -0.1005, 0.9132), (-0.5152, 6.544e-07, 0.9132), (-0.5053, 0.1005, 0.9132), (-0.4759, 0.1971, 0.9132), (-0.4283, 0.2862, 0.9132), (-0.3643, 0.3643, 0.9132), (-0.2862, 0.4283, 0.9132), (-0.1971, 0.4759, 0.9132), (-0.1005, 0.5053, 0.9132)], [], [(160, 1, 3, 161), (161, 3, 5, 162), (162, 5, 7, 163), (163, 7, 9, 164), (164, 9, 11, 165), (165, 11, 13, 166), (166, 13, 15, 167), (167, 15, 17, 168), (168, 17, 19, 169), (169, 19, 21, 170), (170, 21, 23, 171), (171, 23, 25, 172), (172, 25, 27, 173), (173, 27, 29, 174), (174, 29, 31, 175), (175, 31, 33, 176), (176, 33, 35, 177), (177, 35, 37, 178), (178, 37, 39, 179), (179, 39, 41, 180), (180, 41, 43, 181), (181, 43, 45, 182), (182, 45, 47, 183), (183, 47, 49, 184), (184, 49, 51, 185), (185, 51, 53, 186), (186, 53, 55, 187), (187, 55, 57, 188), (188, 57, 59, 189), (189, 59, 61, 190), (49, 47, 87, 88), (190, 61, 63, 191), (191, 63, 1, 160), (0, 2, 4, 6, 8, 10, 12, 14, 16, 18, 20, 22, 24, 26, 28, 30, 32, 34, 36, 38, 40, 42, 44, 46, 48, 50, 52, 54, 56, 58, 60, 62), (67, 66, 98, 99), (5, 3, 64, 66), (23, 21, 74, 75), (41, 39, 83, 84), (59, 57, 92, 93), (15, 13, 70, 71), (33, 31, 79, 80), (51, 49, 88, 89), (7, 5, 66, 67), (25, 23, 75, 76), (43, 41, 84, 85), (61, 59, 93, 94), (17, 15, 71, 72), (35, 33, 80, 81), (53, 51, 89, 90), (9, 7, 67, 68), (27, 25, 76, 77), (45, 43, 85, 86), (63, 61, 94, 95), (19, 17, 72, 73), (37, 35, 81, 82), (55, 53, 90, 91), (11, 9, 68, 69), (29, 27, 77, 78), (47, 45, 86, 87), (3, 1, 65, 64), (1, 63, 95, 65), (21, 19, 73, 74), (39, 37, 82, 83), (57, 55, 91, 92), (13, 11, 69, 70), (31, 29, 78, 79), (102, 101, 133, 134), (94, 93, 125, 126), (81, 80, 112, 113), (68, 67, 99, 100), (95, 94, 126, 127), (82, 81, 113, 114), (69, 68, 100, 101), (65, 95, 127, 97), (83, 82, 114, 115), (70, 69, 101, 102), (84, 83, 115, 116), (71, 70, 102, 103), (85, 84, 116, 117), (72, 71, 103, 104), (86, 85, 117, 118), (73, 72, 104, 105), (87, 86, 118, 119), (74, 73, 105, 106), (88, 87, 119, 120), (75, 74, 106, 107), (89, 88, 120, 121), (76, 75, 107, 108), (90, 89, 121, 122), (77, 76, 108, 109), (91, 90, 122, 123), (78, 77, 109, 110), (64, 65, 97, 96), (92, 91, 123, 124), (79, 78, 110, 111), (66, 64, 96, 98), (93, 92, 124, 125), (80, 79, 111, 112), (137, 136, 200, 201), (116, 115, 147, 148), (103, 102, 134, 135), (117, 116, 148, 149), (104, 103, 135, 136), (118, 117, 149, 150), (105, 104, 136, 137), (119, 118, 150, 151), (106, 105, 137, 138), (120, 119, 151, 152), (107, 106, 138, 139), (121, 120, 152, 153), (108, 107, 139, 140), (122, 121, 153, 154), (109, 108, 140, 141), (123, 122, 154, 155), (110, 109, 141, 142), (96, 97, 129, 128), (124, 123, 155, 156), (111, 110, 142, 143), (98, 96, 128, 130), (125, 124, 156, 157), (112, 111, 143, 144), (99, 98, 130, 131), (126, 125, 157, 158), (113, 112, 144, 145), (100, 99, 131, 132), (127, 126, 158, 159), (114, 113, 145, 146), (101, 100, 132, 133), (97, 127, 159, 129), (115, 114, 146, 147), (62, 191, 160, 0), (60, 190, 191, 62), (58, 189, 190, 60), (56, 188, 189, 58), (54, 187, 188, 56), (52, 186, 187, 54), (50, 185, 186, 52), (48, 184, 185, 50), (46, 183, 184, 48), (44, 182, 183, 46), (42, 181, 182, 44), (40, 180, 181, 42), (38, 179, 180, 40), (36, 178, 179, 38), (34, 177, 178, 36), (32, 176, 177, 34), (30, 175, 176, 32), (28, 174, 175, 30), (26, 173, 174, 28), (24, 172, 173, 26), (22, 171, 172, 24), (20, 170, 171, 22), (18, 169, 170, 20), (16, 168, 169, 18), (14, 167, 168, 16), (12, 166, 167, 14), (10, 165, 166, 12), (8, 164, 165, 10), (6, 163, 164, 8), (4, 162, 163, 6), (2, 161, 162, 4), (0, 160, 161, 2), (192, 193, 223, 222, 221, 220, 219, 218, 217, 216, 215, 214, 213, 212, 211, 210, 209, 208, 207, 206, 205, 204, 203, 202, 201, 200, 199, 198, 197, 196, 195, 194), (151, 150, 214, 215), (138, 137, 201, 202), (152, 151, 215, 216), (139, 138, 202, 203), (153, 152, 216, 217), (140, 139, 203, 204), (154, 153, 217, 218), (141, 140, 204, 205), (155, 154, 218, 219), (142, 141, 205, 206), (128, 129, 193, 192), (156, 155, 219, 220), (143, 142, 206, 207), (130, 128, 192, 194), (157, 156, 220, 221), (144, 143, 207, 208), (131, 130, 194, 195), (158, 157, 221, 222), (145, 144, 208, 209), (132, 131, 195, 196), (159, 158, 222, 223), (146, 145, 209, 210), (133, 132, 196, 197), (129, 159, 223, 193), (147, 146, 210, 211), (134, 133, 197, 198), (148, 147, 211, 212), (135, 134, 198, 199), (149, 148, 212, 213), (136, 135, 199, 200), (150, 149, 213, 214)])
me_cylinder.polygons.foreach_set('use_smooth', [True] * 194)
me_cylinder.polygons.foreach_set('material_index', [0, 0, 0, 0, 0, 0, 0, 0, 0, 0, 0, 0, 0, 0, 0, 0, 0, 0, 0, 0, 0, 0, 0, 0, 0, 0, 0, 0, 0, 0, 0, 0, 0, 0, 0, 0, 0, 0, 0, 0, 0, 0, 0, 0, 0, 0, 0, 0, 0, 0, 0, 0, 0, 0, 0, 0, 0, 0, 0, 0, 0, 0, 0, 0, 0, 0, 1, 0, 0, 0, 0, 0, 0, 0, 0, 0, 0, 0, 0, 0, 0, 0, 0, 0, 0, 0, 0, 0, 0, 0, 0, 0, 0, 0, 0, 0, 0, 0, 1, 1, 1, 1, 1, 1, 1, 1, 1, 1, 1, 1, 1, 1, 1, 1, 1, 1, 1, 1, 1, 1, 1, 1, 1, 1, 1, 1, 1, 1, 1, 1, 0, 0, 0, 0, 0, 0, 0, 0, 0, 0, 0, 0, 0, 0, 0, 0, 0, 0, 0, 0, 0, 0, 0, 0, 0, 0, 0, 0, 0, 0, 0, 0, 1, 1, 1, 1, 1, 1, 1, 1, 1, 1, 1, 1, 1, 1, 1, 1, 1, 1, 1, 1, 1, 1, 1, 1, 1, 1, 1, 1, 1, 1, 1, 1])
me_cylinder.materials.append(mat_material_001)
me_cylinder.materials.append(mat_material_002)
me_cylinder.materials.append(mat_material_003)
me_cylinder.use_remesh_preserve_volume = False
me_cylinder.use_remesh_preserve_attributes = False
me_cylinder.use_mirror_vertex_groups = False
me_cylinder.update()

# ---- objects
ob_cylinder_009 = bpy.data.objects.new('Cylinder.009', me_cylinder_009)
ob_cylinder_008 = bpy.data.objects.new('Cylinder.008', me_cylinder_008)
ob_cylinder_007 = bpy.data.objects.new('Cylinder.007', me_cylinder_007)
ob_cylinder_006 = bpy.data.objects.new('Cylinder.006', me_cylinder_006)
ob_cylinder_005 = bpy.data.objects.new('Cylinder.005', me_cylinder_005)
ob_cylinder_004 = bpy.data.objects.new('Cylinder.004', me_cylinder_004)
ob_cylinder_003 = bpy.data.objects.new('Cylinder.003', me_cylinder_003)
ob_cylinder_002 = bpy.data.objects.new('Cylinder.002', me_cylinder_002)
ob_cylinder_001 = bpy.data.objects.new('Cylinder.001', me_cylinder_001)
ob_cylinder = bpy.data.objects.new('Cylinder', me_cylinder)
ob_lamp = bpy.data.objects.new('Lamp', light_lamp)
ob_camera = bpy.data.objects.new('Camera', cam_camera)

# ---- transforms, parenting, visibility, modifiers, constraints
ob_cylinder_009.location = (2.408, 0.0, 0.0)
ob_cylinder_009.scale = (0.8372, 0.4978, 0.195)
ob_cylinder_009.lineart.crease_threshold = 0.0
ob_cylinder_008.location = (-0.08645, 0.0, 0.0)
ob_cylinder_008.scale = (0.8372, 0.8372, 0.195)
ob_cylinder_008.lineart.crease_threshold = 0.0
ob_cylinder_007.location = (4.014, 0.0, 0.0)
ob_cylinder_007.scale = (0.8372, 0.8372, 0.195)
ob_cylinder_007.lineart.crease_threshold = 0.0
ob_cylinder_006.location = (0.0, 0.0, 0.3128)
ob_cylinder_006.lineart.crease_threshold = 0.0
ob_cylinder_005.location = (0.0, 0.0, 0.2127)
ob_cylinder_005.lineart.crease_threshold = 0.0
ob_cylinder_004.location = (0.0, 0.0, 0.2127)
ob_cylinder_004.lineart.crease_threshold = 0.0
ob_cylinder_003.location = (0.3291, 5.239, 0.2906)
ob_cylinder_003.lineart.crease_threshold = 0.0
ob_cylinder_002.location = (0.3291, 5.239, 0.2127)
ob_cylinder_002.lineart.crease_threshold = 0.0
ob_cylinder_001.location = (0.3291, 5.239, 0.2127)
ob_cylinder_001.lineart.crease_threshold = 0.0
ob_cylinder.location = (4.014, 0.0, 0.0)
ob_cylinder.scale = (0.8372, 0.8372, 0.195)
ob_cylinder.lineart.crease_threshold = 0.0
ob_lamp.location = (4.076, 1.005, 5.904)
ob_lamp.rotation_euler = (0.6503, 0.05522, 1.866)
ob_lamp.lock_rotations_4d = False
ob_lamp.empty_display_type = 'ARROWS'
ob_lamp.color = (0.0, 0.0, 0.0, 0.0)
ob_lamp.lineart.crease_threshold = 0.0
ob_camera.location = (0.0, 0.0, 3.55)
ob_camera.lock_rotations_4d = False
ob_camera.empty_display_type = 'ARROWS'
ob_camera.color = (0.0, 0.0, 0.0, 0.0)
ob_camera.display_type = 'WIRE'
ob_camera.lineart.crease_threshold = 0.0

# ---- collection membership
col_collection_1.objects.link(ob_cylinder_009)
col_collection_1.objects.link(ob_cylinder_008)
col_collection_1.objects.link(ob_cylinder_007)
col_collection_1.objects.link(ob_cylinder_006)
col_collection_1.objects.link(ob_cylinder_005)
col_collection_1.objects.link(ob_cylinder_004)
col_collection_1.objects.link(ob_cylinder_003)
col_collection_1.objects.link(ob_cylinder_002)
col_collection_1.objects.link(ob_cylinder_001)
col_collection_1.objects.link(ob_cylinder)
col_collection_1.objects.link(ob_lamp)
col_collection_1.objects.link(ob_camera)

# ---- scene / render settings (as saved in the file)
scene.camera = ob_camera
scene.frame_start = 1; scene.frame_end = 250; scene.frame_set(1)
scene.render.engine = 'BLENDER_EEVEE_NEXT'
scene.render.resolution_x = 500
scene.render.resolution_y = 500
scene.render.dither_intensity = 0.0
scene.render.use_freestyle = True
scene.cycles.use_denoising = False
scene.cycles.samples = 128
scene.cycles.sampling_pattern = 'TABULATED_SOBOL'
scene.cycles.light_sampling_threshold = 0.0
scene.cycles.use_adaptive_sampling = False
scene.cycles.use_light_tree = False
scene.cycles.blur_glossy = 0.0
scene.cycles.sample_clamp_indirect = 0.0
scene.view_settings.view_transform = 'Standard'
bpy.context.view_layer.update()
